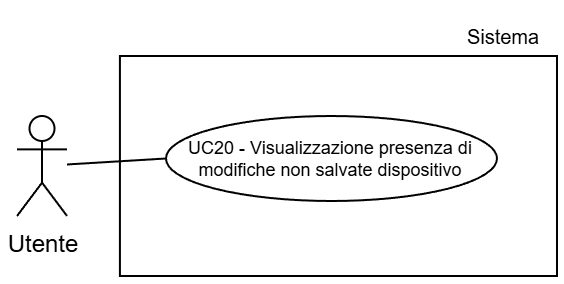

The diagram above was exported from draw.io. Its source (the exported page's mxGraphModel, read from the mxfile embedded in the PNG):
<mxGraphModel dx="915" dy="512" grid="1" gridSize="30" guides="1" tooltips="1" connect="1" arrows="1" fold="1" page="1" pageScale="2" pageWidth="5000" pageHeight="5000" background="light-dark(#FFFFFF,#FFFFFF)" math="0" shadow="0">
  <root>
    <mxCell id="0" />
    <mxCell id="1" parent="0" />
    <mxCell id="2" parent="1" style="text;html=1;whiteSpace=wrap;strokeColor=none;fillColor=none;align=center;verticalAlign=middle;rounded=0;fontFamily=Helvetica;fontSize=10;fontColor=light-dark(#000000,#000000);labelBackgroundColor=none;" value="Sistema" vertex="1">
      <mxGeometry height="30" width="54.5" x="8315.5" y="982.5" as="geometry" />
    </mxCell>
    <mxCell id="3" parent="1" style="whiteSpace=wrap;html=1;strokeColor=light-dark(#000000,#000000);align=center;verticalAlign=top;fontFamily=Helvetica;fontSize=12;fontColor=default;fillColor=light-dark(#FFFFFF,#FFFFFF);strokeWidth=1;" value="" vertex="1">
      <mxGeometry height="110" width="218.54" x="8151.46" y="1007.5" as="geometry" />
    </mxCell>
    <mxCell id="4" parent="1" style="shape=umlActor;verticalLabelPosition=bottom;verticalAlign=top;html=1;outlineConnect=0;strokeColor=light-dark(#000000,#000000);fillColor=light-dark(#FFFFFF,transparent);" value="&lt;font style=&quot;color: light-dark(rgb(0, 0, 0), rgb(0, 0, 0));&quot;&gt;Utente&lt;/font&gt;" vertex="1">
      <mxGeometry height="50" width="25" x="8100" y="1037.5" as="geometry" />
    </mxCell>
    <mxCell id="5" parent="1" style="ellipse;whiteSpace=wrap;html=1;strokeColor=light-dark(#000000,#000000);align=center;verticalAlign=middle;fontFamily=Helvetica;fontSize=9;fontColor=default;fillColor=light-dark(#FFFFFF, #ffffff);" value="&lt;font style=&quot;color: light-dark(rgb(0, 0, 0), rgb(0, 0, 0)); line-height: 100%;&quot;&gt;UC20 - Visualizzazione presenza di modifiche non salvate dispositivo&lt;/font&gt;" vertex="1">
      <mxGeometry height="42.5" width="165.52" x="8174.48" y="1037.5" as="geometry" />
    </mxCell>
    <mxCell id="6" edge="1" parent="1" source="5" style="rounded=0;orthogonalLoop=1;jettySize=auto;html=1;exitX=0;exitY=0.5;exitDx=0;exitDy=0;strokeColor=light-dark(#000000,#000000);endArrow=none;endFill=0;" target="4">
      <mxGeometry relative="1" as="geometry" />
    </mxCell>
  </root>
</mxGraphModel>